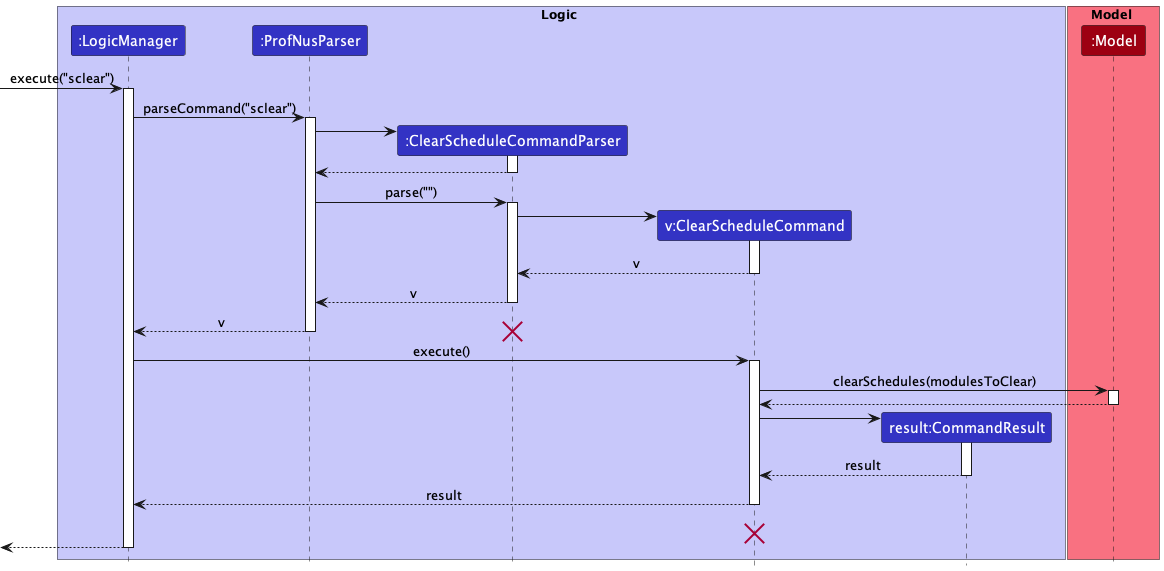

The diagram above was rendered by PlantUML. Its source (embedded in the PNG):
@startuml
!include style.puml

box Logic LOGIC_COLOR_T1
participant ":LogicManager" as LogicManager LOGIC_COLOR
participant ":ProfNusParser" as ProfNusParser LOGIC_COLOR
participant ":ClearScheduleCommandParser" as ClearScheduleCommandParser LOGIC_COLOR
participant "v:ClearScheduleCommand" as ClearScheduleCommand LOGIC_COLOR
participant "result:CommandResult" as CommandResult LOGIC_COLOR
end box

box Model MODEL_COLOR_T1
participant ":Model" as Model MODEL_COLOR
end box

[-> LogicManager : execute("sclear")
activate LogicManager

LogicManager -> ProfNusParser : parseCommand("sclear")
activate ProfNusParser

create ClearScheduleCommandParser
ProfNusParser -> ClearScheduleCommandParser
activate ClearScheduleCommandParser

ClearScheduleCommandParser --> ProfNusParser
deactivate ClearScheduleCommandParser

ProfNusParser -> ClearScheduleCommandParser : parse("")
activate ClearScheduleCommandParser

create ClearScheduleCommand
ClearScheduleCommandParser -> ClearScheduleCommand
activate ClearScheduleCommand

ClearScheduleCommand --> ClearScheduleCommandParser : v
deactivate ClearScheduleCommand

ClearScheduleCommandParser --> ProfNusParser: v
deactivate ClearScheduleCommandParser

ProfNusParser --> LogicManager : v
destroy ClearScheduleCommandParser
deactivate ProfNusParser

LogicManager -> ClearScheduleCommand : execute()
activate ClearScheduleCommand

ClearScheduleCommand -> Model : clearSchedules(modulesToClear)
activate Model

Model --> ClearScheduleCommand
deactivate Model

create CommandResult
ClearScheduleCommand -> CommandResult
activate CommandResult

CommandResult --> ClearScheduleCommand : result
deactivate CommandResult

ClearScheduleCommand --> LogicManager : result
deactivate ClearScheduleCommand

ClearScheduleCommand -[hidden]-> LogicManager : result
destroy ClearScheduleCommand

[<--LogicManager
deactivate LogicManager
@enduml